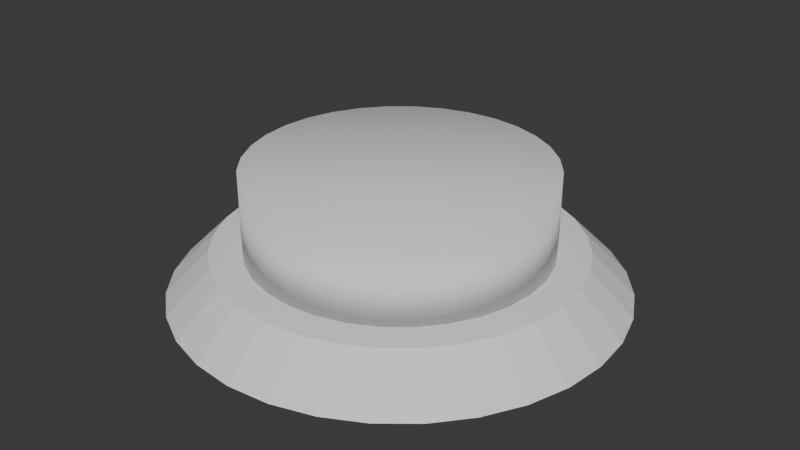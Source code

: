 # Source: button.blend  (saved by Blender 4.3.34; exported with 4.5.12 LTS)
import bpy
from mathutils import Matrix  # noqa: F401  (used for matrix-valued properties, if any)

bpy.ops.wm.read_factory_settings(use_empty=True)
scene = bpy.context.scene
scene.name = 'Scene'

# ---- collections
col_collection = bpy.data.collections.new('Collection'); scene.collection.children.link(col_collection)

# ---- world
world_world = bpy.data.worlds.new('World'); scene.world = world_world
world_world.use_nodes = True; world_world.node_tree.nodes.clear()
_N = world_world.node_tree.nodes; _L = world_world.node_tree.links
n0 = _N.new('ShaderNodeOutputWorld'); n0.name = 'World Output'; n0.location = (300, 300)
n1 = _N.new('ShaderNodeBackground'); n1.name = 'Background'; n1.location = (10, 300)
n1.inputs[0].default_value = (0.05088, 0.05088, 0.05088, 1.0)
_L.new(n1.outputs[0], n0.inputs[0])
n0.is_active_output = True
world_world.color = (0.05088, 0.05088, 0.05088)
world_world.sun_shadow_jitter_overblur = 0.0

# ---- meshes
me_cylinder = bpy.data.meshes.new('Cylinder')
me_cylinder.from_pydata([(0.0, 1.0, -1.0), (2.318e-09, 0.8085, 1.0), (0.1951, 0.9808, -1.0), (0.1577, 0.793, 1.0), (0.3827, 0.9239, -1.0), (0.3094, 0.747, 1.0), (0.5556, 0.8315, -1.0), (0.4492, 0.6722, 1.0), (0.7071, 0.7071, -1.0), (0.5717, 0.5717, 1.0), (0.8315, 0.5556, -1.0), (0.6722, 0.4492, 1.0), (0.9239, 0.3827, -1.0), (0.747, 0.3094, 1.0), (0.9808, 0.1951, -1.0), (0.793, 0.1577, 1.0), (1.0, 0.0, -1.0), (0.8085, 2.853e-09, 1.0), (0.9808, -0.1951, -1.0), (0.793, -0.1577, 1.0), (0.9239, -0.3827, -1.0), (0.747, -0.3094, 1.0), (0.8315, -0.5556, -1.0), (0.6722, -0.4492, 1.0), (0.7071, -0.7071, -1.0), (0.5717, -0.5717, 1.0), (0.5556, -0.8315, -1.0), (0.4492, -0.6722, 1.0), (0.3827, -0.9239, -1.0), (0.3094, -0.747, 1.0), (0.1951, -0.9808, -1.0), (0.1577, -0.793, 1.0), (0.0, -1.0, -1.0), (2.318e-09, -0.8085, 1.0), (-0.1951, -0.9808, -1.0), (-0.1577, -0.793, 1.0), (-0.3827, -0.9239, -1.0), (-0.3094, -0.747, 1.0), (-0.5556, -0.8315, -1.0), (-0.4492, -0.6722, 1.0), (-0.7071, -0.7071, -1.0), (-0.5717, -0.5717, 1.0), (-0.8315, -0.5556, -1.0), (-0.6722, -0.4492, 1.0), (-0.9239, -0.3827, -1.0), (-0.747, -0.3094, 1.0), (-0.9808, -0.1951, -1.0), (-0.793, -0.1577, 1.0), (-1.0, 0.0, -1.0), (-0.8085, 2.853e-09, 1.0), (-0.9808, 0.1951, -1.0), (-0.793, 0.1577, 1.0), (-0.9239, 0.3827, -1.0), (-0.747, 0.3094, 1.0), (-0.8315, 0.5556, -1.0), (-0.6722, 0.4492, 1.0), (-0.7071, 0.7071, -1.0), (-0.5717, 0.5717, 1.0), (-0.5556, 0.8315, -1.0), (-0.4492, 0.6722, 1.0), (-0.3827, 0.9239, -1.0), (-0.3094, 0.747, 1.0), (-0.1951, 0.9808, -1.0), (-0.1577, 0.793, 1.0), (0.09755, 0.9904, -1.0), (0.07887, 0.8007, 1.0), (1.159e-09, 0.9043, 0.0), (0.1764, 0.8869, 0.0), (0.2889, 0.9523, -1.0), (0.2336, 0.77, 1.0), (0.346, 0.8354, 0.0), (0.4691, 0.8777, -1.0), (0.3793, 0.7096, 1.0), (0.5024, 0.7519, 0.0), (0.6313, 0.7693, -1.0), (0.5104, 0.622, 1.0), (0.6394, 0.6394, 0.0), (0.7693, 0.6313, -1.0), (0.622, 0.5104, 1.0), (0.7519, 0.5024, 0.0), (0.8777, 0.4691, -1.0), (0.7096, 0.3793, 1.0), (0.8354, 0.346, 0.0), (0.9523, 0.2889, -1.0), (0.77, 0.2336, 1.0), (0.8869, 0.1764, 0.0), (0.9904, 0.09755, -1.0), (0.8007, 0.07887, 1.0), (0.9043, 1.427e-09, 0.0), (0.9904, -0.09755, -1.0), (0.8007, -0.07887, 1.0), (0.8869, -0.1764, 0.0), (0.9523, -0.2889, -1.0), (0.77, -0.2336, 1.0), (0.8354, -0.346, 0.0), (0.8777, -0.4691, -1.0), (0.7096, -0.3793, 1.0), (0.7519, -0.5024, 0.0), (0.7693, -0.6313, -1.0), (0.622, -0.5104, 1.0), (0.6394, -0.6394, 0.0), (0.6313, -0.7693, -1.0), (0.5104, -0.622, 1.0), (0.5024, -0.7519, 0.0), (0.4691, -0.8777, -1.0), (0.3793, -0.7096, 1.0), (0.346, -0.8354, 0.0), (0.2889, -0.9523, -1.0), (0.2336, -0.77, 1.0), (0.1764, -0.8869, 0.0), (0.09755, -0.9904, -1.0), (0.07887, -0.8007, 1.0), (1.159e-09, -0.9043, 0.0), (-0.09755, -0.9904, -1.0), (-0.07887, -0.8007, 1.0), (-0.1764, -0.8869, 0.0), (-0.2889, -0.9523, -1.0), (-0.2336, -0.77, 1.0), (-0.346, -0.8354, 0.0), (-0.4691, -0.8777, -1.0), (-0.3793, -0.7096, 1.0), (-0.5024, -0.7519, 0.0), (-0.6313, -0.7693, -1.0), (-0.5104, -0.622, 1.0), (-0.6394, -0.6394, 0.0), (-0.7693, -0.6313, -1.0), (-0.622, -0.5104, 1.0), (-0.7519, -0.5024, 0.0), (-0.8777, -0.4691, -1.0), (-0.7096, -0.3793, 1.0), (-0.8354, -0.346, 0.0), (-0.9523, -0.2889, -1.0), (-0.77, -0.2336, 1.0), (-0.8869, -0.1764, 0.0), (-0.9904, -0.09755, -1.0), (-0.8007, -0.07887, 1.0), (-0.9043, 1.427e-09, 0.0), (-0.9904, 0.09755, -1.0), (-0.8007, 0.07887, 1.0), (-0.8869, 0.1764, 0.0), (-0.9523, 0.2889, -1.0), (-0.77, 0.2336, 1.0), (-0.8354, 0.346, 0.0), (-0.8777, 0.4691, -1.0), (-0.7096, 0.3793, 1.0), (-0.7519, 0.5024, 0.0), (-0.7693, 0.6313, -1.0), (-0.622, 0.5104, 1.0), (-0.6394, 0.6394, 0.0), (-0.6313, 0.7693, -1.0), (-0.5104, 0.622, 1.0), (-0.5024, 0.7519, 0.0), (-0.4691, 0.8777, -1.0), (-0.3793, 0.7096, 1.0), (-0.346, 0.8354, 0.0), (-0.2889, 0.9523, -1.0), (-0.2336, 0.77, 1.0), (-0.1764, 0.8869, 0.0), (-0.09755, 0.9904, -1.0), (-0.07887, 0.8007, 1.0), (-0.08821, 0.8956, 0.0), (-0.2612, 0.8612, 0.0), (-0.4242, 0.7936, 0.0), (-0.5709, 0.6956, 0.0), (-0.6956, 0.5709, 0.0), (-0.7936, 0.4242, 0.0), (-0.8612, 0.2612, 0.0), (-0.8956, 0.08821, 0.0), (-0.8956, -0.08821, 0.0), (-0.8612, -0.2612, 0.0), (-0.7936, -0.4242, 0.0), (-0.6956, -0.5709, 0.0), (-0.5709, -0.6956, 0.0), (-0.4242, -0.7936, 0.0), (-0.2612, -0.8612, 0.0), (-0.08821, -0.8956, 0.0), (0.08821, -0.8956, 0.0), (0.2612, -0.8612, 0.0), (0.4242, -0.7936, 0.0), (0.5709, -0.6956, 0.0), (0.6956, -0.5709, 0.0), (0.7936, -0.4242, 0.0), (0.8612, -0.2612, 0.0), (0.8956, -0.08821, 0.0), (0.8956, 0.08821, 0.0), (0.8612, 0.2612, 0.0), (0.7936, 0.4242, 0.0), (0.6956, 0.5709, 0.0), (0.5709, 0.6956, 0.0), (0.4242, 0.7936, 0.0), (0.2612, 0.8612, 0.0), (0.08821, 0.8956, 0.0)], [], [(191, 65, 3, 67), (190, 69, 5, 70), (189, 72, 7, 73), (188, 75, 9, 76), (187, 78, 11, 79), (186, 81, 13, 82), (185, 84, 15, 85), (184, 87, 17, 88), (183, 90, 19, 91), (182, 93, 21, 94), (181, 96, 23, 97), (180, 99, 25, 100), (179, 102, 27, 103), (178, 105, 29, 106), (177, 108, 31, 109), (176, 111, 33, 112), (175, 114, 35, 115), (174, 117, 37, 118), (173, 120, 39, 121), (172, 123, 41, 124), (171, 126, 43, 127), (170, 129, 45, 130), (169, 132, 47, 133), (168, 135, 49, 136), (167, 138, 51, 139), (166, 141, 53, 142), (165, 144, 55, 145), (164, 147, 57, 148), (163, 150, 59, 151), (162, 153, 61, 154), (3, 65, 1, 159, 63, 156, 61, 153, 59, 150, 57, 147, 55, 144, 53, 141, 51, 138, 49, 135, 47, 132, 45, 129, 43, 126, 41, 123, 39, 120, 37, 117, 35, 114, 33, 111, 31, 108, 29, 105, 27, 102, 25, 99, 23, 96, 21, 93, 19, 90, 17, 87, 15, 84, 13, 81, 11, 78, 9, 75, 7, 72, 5, 69), (161, 156, 63, 157), (160, 159, 1, 66), (0, 64, 2, 68, 4, 71, 6, 74, 8, 77, 10, 80, 12, 83, 14, 86, 16, 89, 18, 92, 20, 95, 22, 98, 24, 101, 26, 104, 28, 107, 30, 110, 32, 113, 34, 116, 36, 119, 38, 122, 40, 125, 42, 128, 44, 131, 46, 134, 48, 137, 50, 140, 52, 143, 54, 146, 56, 149, 58, 152, 60, 155, 62, 158), (158, 160, 66, 0), (62, 157, 160, 158), (157, 63, 159, 160), (155, 161, 157, 62), (60, 154, 161, 155), (154, 61, 156, 161), (152, 162, 154, 60), (58, 151, 162, 152), (151, 59, 153, 162), (149, 163, 151, 58), (56, 148, 163, 149), (148, 57, 150, 163), (146, 164, 148, 56), (54, 145, 164, 146), (145, 55, 147, 164), (143, 165, 145, 54), (52, 142, 165, 143), (142, 53, 144, 165), (140, 166, 142, 52), (50, 139, 166, 140), (139, 51, 141, 166), (137, 167, 139, 50), (48, 136, 167, 137), (136, 49, 138, 167), (134, 168, 136, 48), (46, 133, 168, 134), (133, 47, 135, 168), (131, 169, 133, 46), (44, 130, 169, 131), (130, 45, 132, 169), (128, 170, 130, 44), (42, 127, 170, 128), (127, 43, 129, 170), (125, 171, 127, 42), (40, 124, 171, 125), (124, 41, 126, 171), (122, 172, 124, 40), (38, 121, 172, 122), (121, 39, 123, 172), (119, 173, 121, 38), (36, 118, 173, 119), (118, 37, 120, 173), (116, 174, 118, 36), (34, 115, 174, 116), (115, 35, 117, 174), (113, 175, 115, 34), (32, 112, 175, 113), (112, 33, 114, 175), (110, 176, 112, 32), (30, 109, 176, 110), (109, 31, 111, 176), (107, 177, 109, 30), (28, 106, 177, 107), (106, 29, 108, 177), (104, 178, 106, 28), (26, 103, 178, 104), (103, 27, 105, 178), (101, 179, 103, 26), (24, 100, 179, 101), (100, 25, 102, 179), (98, 180, 100, 24), (22, 97, 180, 98), (97, 23, 99, 180), (95, 181, 97, 22), (20, 94, 181, 95), (94, 21, 96, 181), (92, 182, 94, 20), (18, 91, 182, 92), (91, 19, 93, 182), (89, 183, 91, 18), (16, 88, 183, 89), (88, 17, 90, 183), (86, 184, 88, 16), (14, 85, 184, 86), (85, 15, 87, 184), (83, 185, 85, 14), (12, 82, 185, 83), (82, 13, 84, 185), (80, 186, 82, 12), (10, 79, 186, 80), (79, 11, 81, 186), (77, 187, 79, 10), (8, 76, 187, 77), (76, 9, 78, 187), (74, 188, 76, 8), (6, 73, 188, 74), (73, 7, 75, 188), (71, 189, 73, 6), (4, 70, 189, 71), (70, 5, 72, 189), (68, 190, 70, 4), (2, 67, 190, 68), (67, 3, 69, 190), (64, 191, 67, 2), (0, 66, 191, 64), (66, 1, 65, 191)])
_uv = me_cylinder.uv_layers.new(name='UVMap')
_uv.uv.foreach_set('vector', [0.9844, 0.75, 0.9844, 1.0, 0.9688, 1.0, 0.9688, 0.75, 0.9531, 0.75, 0.9531, 1.0, 0.9375, 1.0, 0.9375, 0.75, 0.9219, 0.75, 0.9219, 1.0, 0.9062, 1.0, 0.9062, 0.75, 0.8906, 0.75, 0.8906, 1.0, 0.875, 1.0, 0.875, 0.75, 0.8594, 0.75, 0.8594, 1.0, 0.8438, 1.0, 0.8438, 0.75, 0.8281, 0.75, 0.8281, 1.0, 0.8125, 1.0, 0.8125, 0.75, 0.7969, 0.75, 0.7969, 1.0, 0.7812, 1.0, 0.7812, 0.75, 0.7656, 0.75, 0.7656, 1.0, 0.75, 1.0, 0.75, 0.75, 0.7344, 0.75, 0.7344, 1.0, 0.7188, 1.0, 0.7188, 0.75, 0.7031, 0.75, 0.7031, 1.0, 0.6875, 1.0, 0.6875, 0.75, 0.6719, 0.75, 0.6719, 1.0, 0.6562, 1.0, 0.6562, 0.75, 0.6406, 0.75, 0.6406, 1.0, 0.625, 1.0, 0.625, 0.75, 0.6094, 0.75, 0.6094, 1.0, 0.5938, 1.0, 0.5938, 0.75, 0.5781, 0.75, 0.5781, 1.0, 0.5625, 1.0, 0.5625, 0.75, 0.5469, 0.75, 0.5469, 1.0, 0.5312, 1.0, 0.5312, 0.75, 0.5156, 0.75, 0.5156, 1.0, 0.5, 1.0, 0.5, 0.75, 0.4844, 0.75, 0.4844, 1.0, 0.4688, 1.0, 0.4688, 0.75, 0.4531, 0.75, 0.4531, 1.0, 0.4375, 1.0, 0.4375, 0.75, 0.4219, 0.75, 0.4219, 1.0, 0.4062, 1.0, 0.4062, 0.75, 0.3906, 0.75, 0.3906, 1.0, 0.375, 1.0, 0.375, 0.75, 0.3594, 0.75, 0.3594, 1.0, 0.3438, 1.0, 0.3438, 0.75, 0.3281, 0.75, 0.3281, 1.0, 0.3125, 1.0, 0.3125, 0.75, 0.2969, 0.75, 0.2969, 1.0, 0.2812, 1.0, 0.2812, 0.75, 0.2656, 0.75, 0.2656, 1.0, 0.25, 1.0, 0.25, 0.75, 0.2344, 0.75, 0.2344, 1.0, 0.2188, 1.0, 0.2188, 0.75, 0.2031, 0.75, 0.2031, 1.0, 0.1875, 1.0, 0.1875, 0.75, 0.1719, 0.75, 0.1719, 1.0, 0.1562, 1.0, 0.1562, 0.75, 0.1406, 0.75, 0.1406, 1.0, 0.125, 1.0, 0.125, 0.75, 0.1094, 0.75, 0.1094, 1.0, 0.09375, 1.0, 0.09375, 0.75, 0.07812, 0.75, 0.07812, 1.0, 0.0625, 1.0, 0.0625, 0.75, 0.2968, 0.4854, 0.2734, 0.4877, 0.25, 0.49, 0.2266, 0.4877, 0.2032, 0.4854, 0.1807, 0.4786, 0.1582, 0.4717, 0.1374, 0.4606, 0.1167, 0.4496, 0.09848, 0.4346, 0.08029, 0.4197, 0.06537, 0.4015, 0.05045, 0.3833, 0.03936, 0.3626, 0.02827, 0.3418, 0.02144, 0.3193, 0.01461, 0.2968, 0.01231, 0.2734, 0.01, 0.25, 0.01231, 0.2266, 0.01461, 0.2032, 0.02144, 0.1807, 0.02827, 0.1582, 0.03936, 0.1374, 0.05045, 0.1167, 0.06537, 0.09848, 0.08029, 0.08029, 0.09848, 0.06537, 0.1167, 0.05045, 0.1374, 0.03936, 0.1582, 0.02827, 0.1807, 0.02144, 0.2032, 0.01461, 0.2266, 0.01231, 0.25, 0.01, 0.2734, 0.01231, 0.2968, 0.01461, 0.3193, 0.02144, 0.3418, 0.02827, 0.3626, 0.03936, 0.3833, 0.05045, 0.4015, 0.06537, 0.4197, 0.08029, 0.4346, 0.09848, 0.4496, 0.1167, 0.4606, 0.1374, 0.4717, 0.1582, 0.4786, 0.1807, 0.4854, 0.2032, 0.4877, 0.2266, 0.49, 0.25, 0.4877, 0.2734, 0.4854, 0.2968, 0.4786, 0.3193, 0.4717, 0.3418, 0.4606, 0.3626, 0.4496, 0.3833, 0.4346, 0.4015, 0.4197, 0.4197, 0.4015, 0.4346, 0.3833, 0.4496, 0.3626, 0.4606, 0.3418, 0.4717, 0.3193, 0.4786, 0.04688, 0.75, 0.04688, 1.0, 0.03125, 1.0, 0.03125, 0.75, 0.01562, 0.75, 0.01562, 1.0, 0.0, 1.0, 0.0, 0.75, 0.75, 0.49, 0.7734, 0.4877, 0.7968, 0.4854, 0.8193, 0.4786, 0.8418, 0.4717, 0.8626, 0.4606, 0.8833, 0.4496, 0.9015, 0.4346, 0.9197, 0.4197, 0.9346, 0.4015, 0.9496, 0.3833, 0.9606, 0.3626, 0.9717, 0.3418, 0.9786, 0.3193, 0.9854, 0.2968, 0.9877, 0.2734, 0.99, 0.25, 0.9877, 0.2266, 0.9854, 0.2032, 0.9786, 0.1807, 0.9717, 0.1582, 0.9606, 0.1374, 0.9496, 0.1167, 0.9346, 0.09848, 0.9197, 0.08029, 0.9015, 0.06537, 0.8833, 0.05045, 0.8626, 0.03936, 0.8418, 0.02827, 0.8193, 0.02144, 0.7968, 0.01461, 0.7734, 0.01231, 0.75, 0.01, 0.7266, 0.01231, 0.7032, 0.01461, 0.6807, 0.02144, 0.6582, 0.02827, 0.6374, 0.03936, 0.6167, 0.05045, 0.5985, 0.06537, 0.5803, 0.08029, 0.5654, 0.09848, 0.5504, 0.1167, 0.5394, 0.1374, 0.5283, 0.1582, 0.5214, 0.1807, 0.5146, 0.2032, 0.5123, 0.2266, 0.51, 0.25, 0.5123, 0.2734, 0.5146, 0.2968, 0.5214, 0.3193, 0.5283, 0.3418, 0.5394, 0.3626, 0.5504, 0.3833, 0.5654, 0.4015, 0.5803, 0.4197, 0.5985, 0.4346, 0.6167, 0.4496, 0.6374, 0.4606, 0.6582, 0.4717, 0.6807, 0.4786, 0.7032, 0.4854, 0.7266, 0.4877, 0.01562, 0.5, 0.01562, 0.75, 0.0, 0.75, 0.0, 0.5, 0.03125, 0.5, 0.03125, 0.75, 0.01562, 0.75, 0.01562, 0.5, 0.03125, 0.75, 0.03125, 1.0, 0.01562, 1.0, 0.01562, 0.75, 0.04688, 0.5, 0.04688, 0.75, 0.03125, 0.75, 0.03125, 0.5, 0.0625, 0.5, 0.0625, 0.75, 0.04688, 0.75, 0.04688, 0.5, 0.0625, 0.75, 0.0625, 1.0, 0.04688, 1.0, 0.04688, 0.75, 0.07812, 0.5, 0.07812, 0.75, 0.0625, 0.75, 0.0625, 0.5, 0.09375, 0.5, 0.09375, 0.75, 0.07812, 0.75, 0.07812, 0.5, 0.09375, 0.75, 0.09375, 1.0, 0.07812, 1.0, 0.07812, 0.75, 0.1094, 0.5, 0.1094, 0.75, 0.09375, 0.75, 0.09375, 0.5, 0.125, 0.5, 0.125, 0.75, 0.1094, 0.75, 0.1094, 0.5, 0.125, 0.75, 0.125, 1.0, 0.1094, 1.0, 0.1094, 0.75, 0.1406, 0.5, 0.1406, 0.75, 0.125, 0.75, 0.125, 0.5, 0.1562, 0.5, 0.1562, 0.75, 0.1406, 0.75, 0.1406, 0.5, 0.1562, 0.75, 0.1562, 1.0, 0.1406, 1.0, 0.1406, 0.75, 0.1719, 0.5, 0.1719, 0.75, 0.1562, 0.75, 0.1562, 0.5, 0.1875, 0.5, 0.1875, 0.75, 0.1719, 0.75, 0.1719, 0.5, 0.1875, 0.75, 0.1875, 1.0, 0.1719, 1.0, 0.1719, 0.75, 0.2031, 0.5, 0.2031, 0.75, 0.1875, 0.75, 0.1875, 0.5, 0.2188, 0.5, 0.2188, 0.75, 0.2031, 0.75, 0.2031, 0.5, 0.2188, 0.75, 0.2188, 1.0, 0.2031, 1.0, 0.2031, 0.75, 0.2344, 0.5, 0.2344, 0.75, 0.2188, 0.75, 0.2188, 0.5, 0.25, 0.5, 0.25, 0.75, 0.2344, 0.75, 0.2344, 0.5, 0.25, 0.75, 0.25, 1.0, 0.2344, 1.0, 0.2344, 0.75, 0.2656, 0.5, 0.2656, 0.75, 0.25, 0.75, 0.25, 0.5, 0.2812, 0.5, 0.2812, 0.75, 0.2656, 0.75, 0.2656, 0.5, 0.2812, 0.75, 0.2812, 1.0, 0.2656, 1.0, 0.2656, 0.75, 0.2969, 0.5, 0.2969, 0.75, 0.2812, 0.75, 0.2812, 0.5, 0.3125, 0.5, 0.3125, 0.75, 0.2969, 0.75, 0.2969, 0.5, 0.3125, 0.75, 0.3125, 1.0, 0.2969, 1.0, 0.2969, 0.75, 0.3281, 0.5, 0.3281, 0.75, 0.3125, 0.75, 0.3125, 0.5, 0.3438, 0.5, 0.3438, 0.75, 0.3281, 0.75, 0.3281, 0.5, 0.3438, 0.75, 0.3438, 1.0, 0.3281, 1.0, 0.3281, 0.75, 0.3594, 0.5, 0.3594, 0.75, 0.3438, 0.75, 0.3438, 0.5, 0.375, 0.5, 0.375, 0.75, 0.3594, 0.75, 0.3594, 0.5, 0.375, 0.75, 0.375, 1.0, 0.3594, 1.0, 0.3594, 0.75, 0.3906, 0.5, 0.3906, 0.75, 0.375, 0.75, 0.375, 0.5, 0.4062, 0.5, 0.4062, 0.75, 0.3906, 0.75, 0.3906, 0.5, 0.4062, 0.75, 0.4062, 1.0, 0.3906, 1.0, 0.3906, 0.75, 0.4219, 0.5, 0.4219, 0.75, 0.4062, 0.75, 0.4062, 0.5, 0.4375, 0.5, 0.4375, 0.75, 0.4219, 0.75, 0.4219, 0.5, 0.4375, 0.75, 0.4375, 1.0, 0.4219, 1.0, 0.4219, 0.75, 0.4531, 0.5, 0.4531, 0.75, 0.4375, 0.75, 0.4375, 0.5, 0.4688, 0.5, 0.4688, 0.75, 0.4531, 0.75, 0.4531, 0.5, 0.4688, 0.75, 0.4688, 1.0, 0.4531, 1.0, 0.4531, 0.75, 0.4844, 0.5, 0.4844, 0.75, 0.4688, 0.75, 0.4688, 0.5, 0.5, 0.5, 0.5, 0.75, 0.4844, 0.75, 0.4844, 0.5, 0.5, 0.75, 0.5, 1.0, 0.4844, 1.0, 0.4844, 0.75, 0.5156, 0.5, 0.5156, 0.75, 0.5, 0.75, 0.5, 0.5, 0.5312, 0.5, 0.5312, 0.75, 0.5156, 0.75, 0.5156, 0.5, 0.5312, 0.75, 0.5312, 1.0, 0.5156, 1.0, 0.5156, 0.75, 0.5469, 0.5, 0.5469, 0.75, 0.5312, 0.75, 0.5312, 0.5, 0.5625, 0.5, 0.5625, 0.75, 0.5469, 0.75, 0.5469, 0.5, 0.5625, 0.75, 0.5625, 1.0, 0.5469, 1.0, 0.5469, 0.75, 0.5781, 0.5, 0.5781, 0.75, 0.5625, 0.75, 0.5625, 0.5, 0.5938, 0.5, 0.5938, 0.75, 0.5781, 0.75, 0.5781, 0.5, 0.5938, 0.75, 0.5938, 1.0, 0.5781, 1.0, 0.5781, 0.75, 0.6094, 0.5, 0.6094, 0.75, 0.5938, 0.75, 0.5938, 0.5, 0.625, 0.5, 0.625, 0.75, 0.6094, 0.75, 0.6094, 0.5, 0.625, 0.75, 0.625, 1.0, 0.6094, 1.0, 0.6094, 0.75, 0.6406, 0.5, 0.6406, 0.75, 0.625, 0.75, 0.625, 0.5, 0.6562, 0.5, 0.6562, 0.75, 0.6406, 0.75, 0.6406, 0.5, 0.6562, 0.75, 0.6562, 1.0, 0.6406, 1.0, 0.6406, 0.75, 0.6719, 0.5, 0.6719, 0.75, 0.6562, 0.75, 0.6562, 0.5, 0.6875, 0.5, 0.6875, 0.75, 0.6719, 0.75, 0.6719, 0.5, 0.6875, 0.75, 0.6875, 1.0, 0.6719, 1.0, 0.6719, 0.75, 0.7031, 0.5, 0.7031, 0.75, 0.6875, 0.75, 0.6875, 0.5, 0.7188, 0.5, 0.7188, 0.75, 0.7031, 0.75, 0.7031, 0.5, 0.7188, 0.75, 0.7188, 1.0, 0.7031, 1.0, 0.7031, 0.75, 0.7344, 0.5, 0.7344, 0.75, 0.7188, 0.75, 0.7188, 0.5, 0.75, 0.5, 0.75, 0.75, 0.7344, 0.75, 0.7344, 0.5, 0.75, 0.75, 0.75, 1.0, 0.7344, 1.0, 0.7344, 0.75, 0.7656, 0.5, 0.7656, 0.75, 0.75, 0.75, 0.75, 0.5, 0.7812, 0.5, 0.7812, 0.75, 0.7656, 0.75, 0.7656, 0.5, 0.7812, 0.75, 0.7812, 1.0, 0.7656, 1.0, 0.7656, 0.75, 0.7969, 0.5, 0.7969, 0.75, 0.7812, 0.75, 0.7812, 0.5, 0.8125, 0.5, 0.8125, 0.75, 0.7969, 0.75, 0.7969, 0.5, 0.8125, 0.75, 0.8125, 1.0, 0.7969, 1.0, 0.7969, 0.75, 0.8281, 0.5, 0.8281, 0.75, 0.8125, 0.75, 0.8125, 0.5, 0.8438, 0.5, 0.8438, 0.75, 0.8281, 0.75, 0.8281, 0.5, 0.8438, 0.75, 0.8438, 1.0, 0.8281, 1.0, 0.8281, 0.75, 0.8594, 0.5, 0.8594, 0.75, 0.8438, 0.75, 0.8438, 0.5, 0.875, 0.5, 0.875, 0.75, 0.8594, 0.75, 0.8594, 0.5, 0.875, 0.75, 0.875, 1.0, 0.8594, 1.0, 0.8594, 0.75, 0.8906, 0.5, 0.8906, 0.75, 0.875, 0.75, 0.875, 0.5, 0.9062, 0.5, 0.9062, 0.75, 0.8906, 0.75, 0.8906, 0.5, 0.9062, 0.75, 0.9062, 1.0, 0.8906, 1.0, 0.8906, 0.75, 0.9219, 0.5, 0.9219, 0.75, 0.9062, 0.75, 0.9062, 0.5, 0.9375, 0.5, 0.9375, 0.75, 0.9219, 0.75, 0.9219, 0.5, 0.9375, 0.75, 0.9375, 1.0, 0.9219, 1.0, 0.9219, 0.75, 0.9531, 0.5, 0.9531, 0.75, 0.9375, 0.75, 0.9375, 0.5, 0.9688, 0.5, 0.9688, 0.75, 0.9531, 0.75, 0.9531, 0.5, 0.9688, 0.75, 0.9688, 1.0, 0.9531, 1.0, 0.9531, 0.75, 0.9844, 0.5, 0.9844, 0.75, 0.9688, 0.75, 0.9688, 0.5, 1.0, 0.5, 1.0, 0.75, 0.9844, 0.75, 0.9844, 0.5, 1.0, 0.75, 1.0, 1.0, 0.9844, 1.0, 0.9844, 0.75])
me_cylinder.update()
me_cylinder_001 = bpy.data.meshes.new('Cylinder.001')
me_cylinder_001.from_pydata([(0.0, 1.0, -1.0), (0.0, 1.0, 1.0), (0.1951, 0.9808, -1.0), (0.1951, 0.9808, 1.0), (0.3827, 0.9239, -1.0), (0.3827, 0.9239, 1.0), (0.5556, 0.8315, -1.0), (0.5556, 0.8315, 1.0), (0.7071, 0.7071, -1.0), (0.7071, 0.7071, 1.0), (0.8315, 0.5556, -1.0), (0.8315, 0.5556, 1.0), (0.9239, 0.3827, -1.0), (0.9239, 0.3827, 1.0), (0.9808, 0.1951, -1.0), (0.9808, 0.1951, 1.0), (1.0, 0.0, -1.0), (1.0, 0.0, 1.0), (0.9808, -0.1951, -1.0), (0.9808, -0.1951, 1.0), (0.9239, -0.3827, -1.0), (0.9239, -0.3827, 1.0), (0.8315, -0.5556, -1.0), (0.8315, -0.5556, 1.0), (0.7071, -0.7071, -1.0), (0.7071, -0.7071, 1.0), (0.5556, -0.8315, -1.0), (0.5556, -0.8315, 1.0), (0.3827, -0.9239, -1.0), (0.3827, -0.9239, 1.0), (0.1951, -0.9808, -1.0), (0.1951, -0.9808, 1.0), (0.0, -1.0, -1.0), (0.0, -1.0, 1.0), (-0.1951, -0.9808, -1.0), (-0.1951, -0.9808, 1.0), (-0.3827, -0.9239, -1.0), (-0.3827, -0.9239, 1.0), (-0.5556, -0.8315, -1.0), (-0.5556, -0.8315, 1.0), (-0.7071, -0.7071, -1.0), (-0.7071, -0.7071, 1.0), (-0.8315, -0.5556, -1.0), (-0.8315, -0.5556, 1.0), (-0.9239, -0.3827, -1.0), (-0.9239, -0.3827, 1.0), (-0.9808, -0.1951, -1.0), (-0.9808, -0.1951, 1.0), (-1.0, 0.0, -1.0), (-1.0, 0.0, 1.0), (-0.9808, 0.1951, -1.0), (-0.9808, 0.1951, 1.0), (-0.9239, 0.3827, -1.0), (-0.9239, 0.3827, 1.0), (-0.8315, 0.5556, -1.0), (-0.8315, 0.5556, 1.0), (-0.7071, 0.7071, -1.0), (-0.7071, 0.7071, 1.0), (-0.5556, 0.8315, -1.0), (-0.5556, 0.8315, 1.0), (-0.3827, 0.9239, -1.0), (-0.3827, 0.9239, 1.0), (-0.1951, 0.9808, -1.0), (-0.1951, 0.9808, 1.0)], [], [(0, 1, 3, 2), (2, 3, 5, 4), (4, 5, 7, 6), (6, 7, 9, 8), (8, 9, 11, 10), (10, 11, 13, 12), (12, 13, 15, 14), (14, 15, 17, 16), (16, 17, 19, 18), (18, 19, 21, 20), (20, 21, 23, 22), (22, 23, 25, 24), (24, 25, 27, 26), (26, 27, 29, 28), (28, 29, 31, 30), (30, 31, 33, 32), (32, 33, 35, 34), (34, 35, 37, 36), (36, 37, 39, 38), (38, 39, 41, 40), (40, 41, 43, 42), (42, 43, 45, 44), (44, 45, 47, 46), (46, 47, 49, 48), (48, 49, 51, 50), (50, 51, 53, 52), (52, 53, 55, 54), (54, 55, 57, 56), (56, 57, 59, 58), (58, 59, 61, 60), (3, 1, 63, 61, 59, 57, 55, 53, 51, 49, 47, 45, 43, 41, 39, 37, 35, 33, 31, 29, 27, 25, 23, 21, 19, 17, 15, 13, 11, 9, 7, 5), (60, 61, 63, 62), (62, 63, 1, 0), (0, 2, 4, 6, 8, 10, 12, 14, 16, 18, 20, 22, 24, 26, 28, 30, 32, 34, 36, 38, 40, 42, 44, 46, 48, 50, 52, 54, 56, 58, 60, 62)])
me_cylinder_001.polygons.foreach_set('use_smooth', [True] * 34)
_uv = me_cylinder_001.uv_layers.new(name='UVMap')
_uv.uv.foreach_set('vector', [1.0, 0.5, 1.0, 1.0, 0.9688, 1.0, 0.9688, 0.5, 0.9688, 0.5, 0.9688, 1.0, 0.9375, 1.0, 0.9375, 0.5, 0.9375, 0.5, 0.9375, 1.0, 0.9062, 1.0, 0.9062, 0.5, 0.9062, 0.5, 0.9062, 1.0, 0.875, 1.0, 0.875, 0.5, 0.875, 0.5, 0.875, 1.0, 0.8438, 1.0, 0.8438, 0.5, 0.8438, 0.5, 0.8438, 1.0, 0.8125, 1.0, 0.8125, 0.5, 0.8125, 0.5, 0.8125, 1.0, 0.7812, 1.0, 0.7812, 0.5, 0.7812, 0.5, 0.7812, 1.0, 0.75, 1.0, 0.75, 0.5, 0.75, 0.5, 0.75, 1.0, 0.7188, 1.0, 0.7188, 0.5, 0.7188, 0.5, 0.7188, 1.0, 0.6875, 1.0, 0.6875, 0.5, 0.6875, 0.5, 0.6875, 1.0, 0.6562, 1.0, 0.6562, 0.5, 0.6562, 0.5, 0.6562, 1.0, 0.625, 1.0, 0.625, 0.5, 0.625, 0.5, 0.625, 1.0, 0.5938, 1.0, 0.5938, 0.5, 0.5938, 0.5, 0.5938, 1.0, 0.5625, 1.0, 0.5625, 0.5, 0.5625, 0.5, 0.5625, 1.0, 0.5312, 1.0, 0.5312, 0.5, 0.5312, 0.5, 0.5312, 1.0, 0.5, 1.0, 0.5, 0.5, 0.5, 0.5, 0.5, 1.0, 0.4688, 1.0, 0.4688, 0.5, 0.4688, 0.5, 0.4688, 1.0, 0.4375, 1.0, 0.4375, 0.5, 0.4375, 0.5, 0.4375, 1.0, 0.4062, 1.0, 0.4062, 0.5, 0.4062, 0.5, 0.4062, 1.0, 0.375, 1.0, 0.375, 0.5, 0.375, 0.5, 0.375, 1.0, 0.3438, 1.0, 0.3438, 0.5, 0.3438, 0.5, 0.3438, 1.0, 0.3125, 1.0, 0.3125, 0.5, 0.3125, 0.5, 0.3125, 1.0, 0.2812, 1.0, 0.2812, 0.5, 0.2812, 0.5, 0.2812, 1.0, 0.25, 1.0, 0.25, 0.5, 0.25, 0.5, 0.25, 1.0, 0.2188, 1.0, 0.2188, 0.5, 0.2188, 0.5, 0.2188, 1.0, 0.1875, 1.0, 0.1875, 0.5, 0.1875, 0.5, 0.1875, 1.0, 0.1562, 1.0, 0.1562, 0.5, 0.1562, 0.5, 0.1562, 1.0, 0.125, 1.0, 0.125, 0.5, 0.125, 0.5, 0.125, 1.0, 0.09375, 1.0, 0.09375, 0.5, 0.09375, 0.5, 0.09375, 1.0, 0.0625, 1.0, 0.0625, 0.5, 0.2968, 0.4854, 0.25, 0.49, 0.2032, 0.4854, 0.1582, 0.4717, 0.1167, 0.4496, 0.08029, 0.4197, 0.05045, 0.3833, 0.02827, 0.3418, 0.01461, 0.2968, 0.01, 0.25, 0.01461, 0.2032, 0.02827, 0.1582, 0.05045, 0.1167, 0.08029, 0.08029, 0.1167, 0.05045, 0.1582, 0.02827, 0.2032, 0.01461, 0.25, 0.01, 0.2968, 0.01461, 0.3418, 0.02827, 0.3833, 0.05045, 0.4197, 0.08029, 0.4496, 0.1167, 0.4717, 0.1582, 0.4854, 0.2032, 0.49, 0.25, 0.4854, 0.2968, 0.4717, 0.3418, 0.4496, 0.3833, 0.4197, 0.4197, 0.3833, 0.4496, 0.3418, 0.4717, 0.0625, 0.5, 0.0625, 1.0, 0.03125, 1.0, 0.03125, 0.5, 0.03125, 0.5, 0.03125, 1.0, 0.0, 1.0, 0.0, 0.5, 0.75, 0.49, 0.7968, 0.4854, 0.8418, 0.4717, 0.8833, 0.4496, 0.9197, 0.4197, 0.9496, 0.3833, 0.9717, 0.3418, 0.9854, 0.2968, 0.99, 0.25, 0.9854, 0.2032, 0.9717, 0.1582, 0.9496, 0.1167, 0.9197, 0.08029, 0.8833, 0.05045, 0.8418, 0.02827, 0.7968, 0.01461, 0.75, 0.01, 0.7032, 0.01461, 0.6582, 0.02827, 0.6167, 0.05045, 0.5803, 0.08029, 0.5504, 0.1167, 0.5283, 0.1582, 0.5146, 0.2032, 0.51, 0.25, 0.5146, 0.2968, 0.5283, 0.3418, 0.5504, 0.3833, 0.5803, 0.4197, 0.6167, 0.4496, 0.6582, 0.4717, 0.7032, 0.4854])
me_cylinder_001.update()

# ---- objects
ob_cylinder = bpy.data.objects.new('Cylinder', me_cylinder)
ob_cylinder_001 = bpy.data.objects.new('Cylinder.001', me_cylinder_001)

# ---- transforms, parenting, visibility, modifiers, constraints
ob_cylinder.location = (0.0, 0.0, 0.0)
ob_cylinder.scale = (1.0, 1.0, 0.0958)
ob_cylinder_001.location = (0.0, 0.0, 0.2267)
ob_cylinder_001.scale = (0.6659, 0.6659, 0.2332)

# ---- collection membership
col_collection.objects.link(ob_cylinder)
col_collection.objects.link(ob_cylinder_001)

# ---- scene / render settings (as saved in the file)
scene.frame_start = 1; scene.frame_end = 30; scene.frame_set(29)
scene.render.engine = 'BLENDER_EEVEE_NEXT'
bpy.context.view_layer.update()

# ---- added for rendering (the .blend has no active camera and no usable light): camera, sun
cam_auto = bpy.data.cameras.new('AutoCamera')
cam_auto.lens = 50.0
cam_auto.sensor_width = 36.0
cam_auto.clip_end = 1000.0
ob_auto_camera = bpy.data.objects.new('AutoCamera', cam_auto)
scene.collection.objects.link(ob_auto_camera)
ob_auto_camera.location = (2.66696, -3.20036, 2.31563)
ob_auto_camera.rotation_euler = (1.09748, -7.21219e-08, 0.694738)
scene.camera = ob_auto_camera
light_auto_sun = bpy.data.lights.new('AutoSun', 'SUN')
light_auto_sun.energy = 3.0
light_auto_sun.angle = 0.0523599
ob_auto_sun = bpy.data.objects.new('AutoSun', light_auto_sun)
scene.collection.objects.link(ob_auto_sun)
ob_auto_sun.rotation_euler = (0.872665, 0.174533, 0.523599)
bpy.context.view_layer.update()
